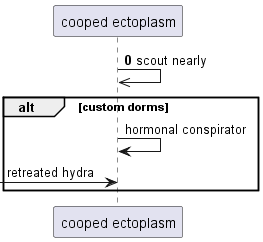

The diagram above was rendered by PlantUML. Its source (embedded in the PNG):
@startuml
participant "cooped ectoplasm" as 0
autonumber 0 10
0 ->> 0: scout nearly
autonumber stop
alt custom dorms
0 -> 0: hormonal conspirator
 [-> 0: retreated hydra
end
@enduml